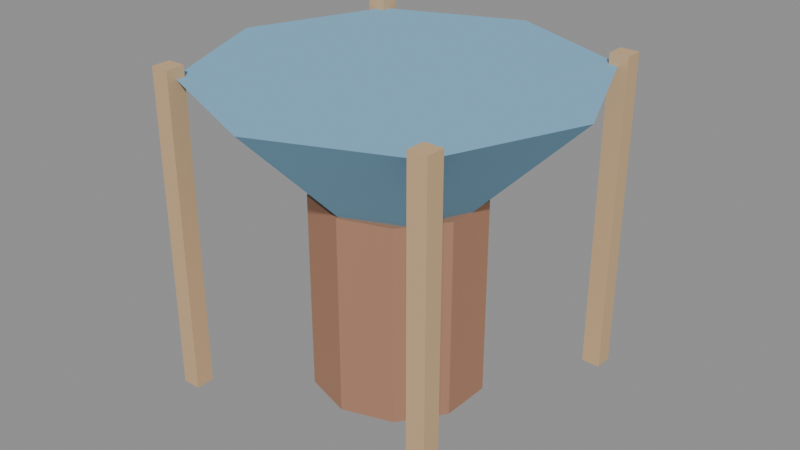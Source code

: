 # Source: SM_RainCollector.blend  (saved by Blender 5.2.45; exported with 4.5.12 LTS)
import bpy
from mathutils import Matrix  # noqa: F401  (used for matrix-valued properties, if any)

bpy.ops.wm.read_factory_settings(use_empty=True)
scene = bpy.context.scene
scene.name = 'Scene'

# ---- materials (node trees are filled in below, after node groups)
mat_m_rain_barrel = bpy.data.materials.new('M_Rain_Barrel')
mat_m_rain_tarp = bpy.data.materials.new('M_Rain_Tarp')
mat_m_rain_wood = bpy.data.materials.new('M_Rain_Wood')

# ---- material node trees
mat_m_rain_barrel.use_nodes = True; mat_m_rain_barrel.node_tree.nodes.clear()
_N = mat_m_rain_barrel.node_tree.nodes; _L = mat_m_rain_barrel.node_tree.links
n0 = _N.new('ShaderNodeBsdfPrincipled'); n0.name = 'Principled BSDF'; n0.location = (-200, 100)
n0.inputs[0].default_value = (0.549, 0.2902, 0.1843, 1.0)
n0.inputs[1].default_value = 0.45
n0.inputs[2].default_value = 0.6
n0.inputs[10].default_value = 0.005
n1 = _N.new('ShaderNodeOutputMaterial'); n1.name = 'Material Output'; n1.location = (200, 100)
_L.new(n0.outputs[0], n1.inputs[0])
n1.is_active_output = True
mat_m_rain_tarp.use_nodes = True; mat_m_rain_tarp.node_tree.nodes.clear()
_N = mat_m_rain_tarp.node_tree.nodes; _L = mat_m_rain_tarp.node_tree.links
n0 = _N.new('ShaderNodeBsdfPrincipled'); n0.name = 'Principled BSDF'; n0.location = (-200, 100)
n0.inputs[0].default_value = (0.2314, 0.4706, 0.6588, 1.0)
n0.inputs[2].default_value = 0.85
n0.inputs[10].default_value = 0.005
n1 = _N.new('ShaderNodeOutputMaterial'); n1.name = 'Material Output'; n1.location = (200, 100)
_L.new(n0.outputs[0], n1.inputs[0])
n1.is_active_output = True
mat_m_rain_wood.use_nodes = True; mat_m_rain_wood.node_tree.nodes.clear()
_N = mat_m_rain_wood.node_tree.nodes; _L = mat_m_rain_wood.node_tree.links
n0 = _N.new('ShaderNodeBsdfPrincipled'); n0.name = 'Principled BSDF'; n0.location = (-200, 100)
n0.inputs[0].default_value = (0.6196, 0.4196, 0.2314, 1.0)
n0.inputs[2].default_value = 0.85
n0.inputs[10].default_value = 0.005
n1 = _N.new('ShaderNodeOutputMaterial'); n1.name = 'Material Output'; n1.location = (200, 100)
_L.new(n0.outputs[0], n1.inputs[0])
n1.is_active_output = True

# ---- meshes
me_cylinder = bpy.data.meshes.new('Cylinder')
me_cylinder.from_pydata([(0.0, 32.0, -37.5), (0.0, 32.0, 37.5), (18.81, 25.89, -37.5), (18.81, 25.89, 37.5), (30.43, 9.889, -37.5), (30.43, 9.889, 37.5), (30.43, -9.889, -37.5), (30.43, -9.889, 37.5), (18.81, -25.89, -37.5), (18.81, -25.89, 37.5), (0.0, -32.0, -37.5), (0.0, -32.0, 37.5), (-18.81, -25.89, -37.5), (-18.81, -25.89, 37.5), (-30.43, -9.889, -37.5), (-30.43, -9.889, 37.5), (-30.43, 9.889, -37.5), (-30.43, 9.889, 37.5), (-18.81, 25.89, -37.5), (-18.81, 25.89, 37.5), (0.0, 30.0, 36.5), (0.0, 72.0, 78.5), (21.21, 21.21, 36.5), (50.91, 50.91, 78.5), (30.0, 0.0, 36.5), (72.0, 0.0, 78.5), (21.21, -21.21, 36.5), (50.91, -50.91, 78.5), (0.0, -30.0, 36.5), (0.0, -72.0, 78.5), (-21.21, -21.21, 36.5), (-50.91, -50.91, 78.5), (-30.0, 0.0, 36.5), (-72.0, 0.0, 78.5), (-21.21, 21.21, 36.5), (-50.91, 50.91, 78.5), (-55.5, -55.5, -37.5), (-55.5, -55.5, 82.5), (-55.5, -48.5, -37.5), (-55.5, -48.5, 82.5), (-48.5, -55.5, -37.5), (-48.5, -55.5, 82.5), (-48.5, -48.5, -37.5), (-48.5, -48.5, 82.5), (48.5, -55.5, -37.5), (48.5, -55.5, 82.5), (48.5, -48.5, -37.5), (48.5, -48.5, 82.5), (55.5, -55.5, -37.5), (55.5, -55.5, 82.5), (55.5, -48.5, -37.5), (55.5, -48.5, 82.5), (-55.5, 48.5, -37.5), (-55.5, 48.5, 82.5), (-55.5, 55.5, -37.5), (-55.5, 55.5, 82.5), (-48.5, 48.5, -37.5), (-48.5, 48.5, 82.5), (-48.5, 55.5, -37.5), (-48.5, 55.5, 82.5), (48.5, 48.5, -37.5), (48.5, 48.5, 82.5), (48.5, 55.5, -37.5), (48.5, 55.5, 82.5), (55.5, 48.5, -37.5), (55.5, 48.5, 82.5), (55.5, 55.5, -37.5), (55.5, 55.5, 82.5)], [], [(0, 1, 3, 2), (2, 3, 5, 4), (4, 5, 7, 6), (6, 7, 9, 8), (8, 9, 11, 10), (10, 11, 13, 12), (12, 13, 15, 14), (14, 15, 17, 16), (3, 1, 19, 17, 15, 13, 11, 9, 7, 5), (16, 17, 19, 18), (18, 19, 1, 0), (0, 2, 4, 6, 8, 10, 12, 14, 16, 18), (20, 21, 23, 22), (22, 23, 25, 24), (24, 25, 27, 26), (26, 27, 29, 28), (28, 29, 31, 30), (30, 31, 33, 32), (23, 21, 35, 33, 31, 29, 27, 25), (32, 33, 35, 34), (34, 35, 21, 20), (20, 22, 24, 26, 28, 30, 32, 34), (36, 37, 39, 38), (38, 39, 43, 42), (42, 43, 41, 40), (40, 41, 37, 36), (38, 42, 40, 36), (43, 39, 37, 41), (44, 45, 47, 46), (46, 47, 51, 50), (50, 51, 49, 48), (48, 49, 45, 44), (46, 50, 48, 44), (51, 47, 45, 49), (52, 53, 55, 54), (54, 55, 59, 58), (58, 59, 57, 56), (56, 57, 53, 52), (54, 58, 56, 52), (59, 55, 53, 57), (60, 61, 63, 62), (62, 63, 67, 66), (66, 67, 65, 64), (64, 65, 61, 60), (62, 66, 64, 60), (67, 63, 61, 65)])
me_cylinder.polygons.foreach_set('material_index', [0, 0, 0, 0, 0, 0, 0, 0, 0, 0, 0, 0, 1, 1, 1, 1, 1, 1, 1, 1, 1, 1, 2, 2, 2, 2, 2, 2, 2, 2, 2, 2, 2, 2, 2, 2, 2, 2, 2, 2, 2, 2, 2, 2, 2, 2])
_uv = me_cylinder.uv_layers.new(name='UVMap')
_uv.uv.foreach_set('vector', [1.0, 0.5, 1.0, 1.0, 0.9, 1.0, 0.9, 0.5, 0.9, 0.5, 0.9, 1.0, 0.8, 1.0, 0.8, 0.5, 0.8, 0.5, 0.8, 1.0, 0.7, 1.0, 0.7, 0.5, 0.7, 0.5, 0.7, 1.0, 0.6, 1.0, 0.6, 0.5, 0.6, 0.5, 0.6, 1.0, 0.5, 1.0, 0.5, 0.5, 0.5, 0.5, 0.5, 1.0, 0.4, 1.0, 0.4, 0.5, 0.4, 0.5, 0.4, 1.0, 0.3, 1.0, 0.3, 0.5, 0.3, 0.5, 0.3, 1.0, 0.2, 1.0, 0.2, 0.5, 0.3911, 0.4442, 0.25, 0.49, 0.1089, 0.4442, 0.02175, 0.3242, 0.02175, 0.1758, 0.1089, 0.05584, 0.25, 0.01, 0.3911, 0.05584, 0.4783, 0.1758, 0.4783, 0.3242, 0.2, 0.5, 0.2, 1.0, 0.1, 1.0, 0.1, 0.5, 0.1, 0.5, 0.1, 1.0, -7.451e-08, 1.0, -7.451e-08, 0.5, 0.75, 0.49, 0.8911, 0.4442, 0.9783, 0.3242, 0.9783, 0.1758, 0.8911, 0.05584, 0.75, 0.01, 0.6089, 0.05584, 0.5217, 0.1758, 0.5217, 0.3242, 0.6089, 0.4442, 1.0, 0.5, 1.0, 1.0, 0.875, 1.0, 0.875, 0.5, 0.875, 0.5, 0.875, 1.0, 0.75, 1.0, 0.75, 0.5, 0.75, 0.5, 0.75, 1.0, 0.625, 1.0, 0.625, 0.5, 0.625, 0.5, 0.625, 1.0, 0.5, 1.0, 0.5, 0.5, 0.5, 0.5, 0.5, 1.0, 0.375, 1.0, 0.375, 0.5, 0.375, 0.5, 0.375, 1.0, 0.25, 1.0, 0.25, 0.5, 0.4197, 0.4197, 0.25, 0.49, 0.08029, 0.4197, 0.01, 0.25, 0.08029, 0.08029, 0.25, 0.01, 0.4197, 0.08029, 0.49, 0.25, 0.25, 0.5, 0.25, 1.0, 0.125, 1.0, 0.125, 0.5, 0.125, 0.5, 0.125, 1.0, 0.0, 1.0, 0.0, 0.5, 0.75, 0.49, 0.9197, 0.4197, 0.99, 0.25, 0.9197, 0.08029, 0.75, 0.01, 0.5803, 0.08029, 0.51, 0.25, 0.5803, 0.4197, 0.375, 0.0, 0.625, 0.0, 0.625, 0.25, 0.375, 0.25, 0.375, 0.25, 0.625, 0.25, 0.625, 0.5, 0.375, 0.5, 0.375, 0.5, 0.625, 0.5, 0.625, 0.75, 0.375, 0.75, 0.375, 0.75, 0.625, 0.75, 0.625, 1.0, 0.375, 1.0, 0.125, 0.5, 0.375, 0.5, 0.375, 0.75, 0.125, 0.75, 0.625, 0.5, 0.875, 0.5, 0.875, 0.75, 0.625, 0.75, 0.375, 0.0, 0.625, 0.0, 0.625, 0.25, 0.375, 0.25, 0.375, 0.25, 0.625, 0.25, 0.625, 0.5, 0.375, 0.5, 0.375, 0.5, 0.625, 0.5, 0.625, 0.75, 0.375, 0.75, 0.375, 0.75, 0.625, 0.75, 0.625, 1.0, 0.375, 1.0, 0.125, 0.5, 0.375, 0.5, 0.375, 0.75, 0.125, 0.75, 0.625, 0.5, 0.875, 0.5, 0.875, 0.75, 0.625, 0.75, 0.375, 0.0, 0.625, 0.0, 0.625, 0.25, 0.375, 0.25, 0.375, 0.25, 0.625, 0.25, 0.625, 0.5, 0.375, 0.5, 0.375, 0.5, 0.625, 0.5, 0.625, 0.75, 0.375, 0.75, 0.375, 0.75, 0.625, 0.75, 0.625, 1.0, 0.375, 1.0, 0.125, 0.5, 0.375, 0.5, 0.375, 0.75, 0.125, 0.75, 0.625, 0.5, 0.875, 0.5, 0.875, 0.75, 0.625, 0.75, 0.375, 0.0, 0.625, 0.0, 0.625, 0.25, 0.375, 0.25, 0.375, 0.25, 0.625, 0.25, 0.625, 0.5, 0.375, 0.5, 0.375, 0.5, 0.625, 0.5, 0.625, 0.75, 0.375, 0.75, 0.375, 0.75, 0.625, 0.75, 0.625, 1.0, 0.375, 1.0, 0.125, 0.5, 0.375, 0.5, 0.375, 0.75, 0.125, 0.75, 0.625, 0.5, 0.875, 0.5, 0.875, 0.75, 0.625, 0.75])
me_cylinder.materials.append(mat_m_rain_barrel)
me_cylinder.materials.append(mat_m_rain_tarp)
me_cylinder.materials.append(mat_m_rain_wood)
me_cylinder.update()

# ---- objects
ob_sm_raincollector = bpy.data.objects.new('SM_RainCollector', me_cylinder)

# ---- transforms, parenting, visibility, modifiers, constraints
ob_sm_raincollector.location = (0.0, 0.0, 37.5)

# ---- collection membership
scene.collection.objects.link(ob_sm_raincollector)

# ---- scene / render settings (as saved in the file)
scene.frame_start = 1; scene.frame_end = 250; scene.frame_set(1)
scene.render.engine = 'BLENDER_EEVEE_NEXT'
scene.render.bake_bias = 0.0
scene.render.bake_samples = 0
scene.render.compositor_device = 'GPU'
scene.eevee.use_volume_custom_range = False
scene.eevee.fast_gi_thickness_near = 0.1
scene.eevee.fast_gi_thickness_far = 0.0
scene.eevee.ray_tracing_options.screen_trace_thickness = 0.1
bpy.context.view_layer.update()

# ---- added for rendering (the .blend has no active camera and no usable light): camera, sun + grey world if the file has none
cam_auto = bpy.data.cameras.new('AutoCamera')
cam_auto.lens = 50.0
cam_auto.sensor_width = 36.0
cam_auto.clip_end = 3838.13
ob_auto_camera = bpy.data.objects.new('AutoCamera', cam_auto)
scene.collection.objects.link(ob_auto_camera)
ob_auto_camera.location = (218.698, -262.437, 234.958)
ob_auto_camera.rotation_euler = (1.09748, -7.21219e-08, 0.694738)
scene.camera = ob_auto_camera
light_auto_sun = bpy.data.lights.new('AutoSun', 'SUN')
light_auto_sun.energy = 3.0
light_auto_sun.angle = 0.0523599
ob_auto_sun = bpy.data.objects.new('AutoSun', light_auto_sun)
scene.collection.objects.link(ob_auto_sun)
ob_auto_sun.rotation_euler = (0.872665, 0.174533, 0.523599)
if scene.world is None:
    world_auto = bpy.data.worlds.new('AutoWorld')
    world_auto.color = (0.3, 0.3, 0.3)
    scene.world = world_auto
bpy.context.view_layer.update()
